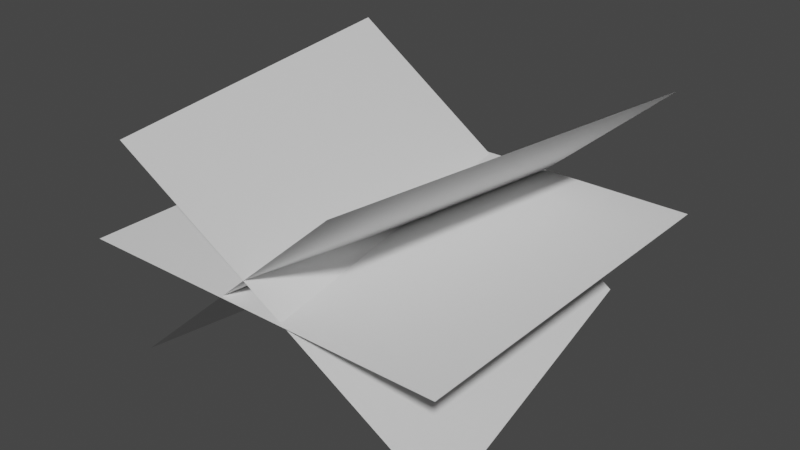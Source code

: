 # Source: grassclump.blend  (saved by Blender 2.90.8; exported with 4.5.12 LTS)
import bpy
from mathutils import Matrix  # noqa: F401  (used for matrix-valued properties, if any)

bpy.ops.wm.read_factory_settings(use_empty=True)
scene = bpy.context.scene
scene.name = 'Scene'

# ---- collections
col_collection = bpy.data.collections.new('Collection'); scene.collection.children.link(col_collection)

# ---- world
world_world = bpy.data.worlds.new('World'); scene.world = world_world
world_world.use_nodes = True; world_world.node_tree.nodes.clear()
_N = world_world.node_tree.nodes; _L = world_world.node_tree.links
n0 = _N.new('ShaderNodeOutputWorld'); n0.name = 'World Output'; n0.location = (300, 300)
n1 = _N.new('ShaderNodeBackground'); n1.name = 'Background'; n1.location = (10, 300)
n1.inputs[0].default_value = (0.05088, 0.05088, 0.05088, 1.0)
_L.new(n1.outputs[0], n0.inputs[0])
n0.is_active_output = True
world_world.color = (0.05088, 0.05088, 0.05088)
world_world.use_sun_shadow = False
world_world.sun_shadow_jitter_overblur = 0.0

# ---- meshes
me_grass = bpy.data.meshes.new('Grass')
me_grass.from_pydata([(-0.1, -0.1, 0.0), (0.1, -0.1, 0.0), (-0.1, 0.1, 0.0), (0.1, 0.1, 0.0), (-0.09036, -0.0858, -0.06417), (0.05937, -0.1114, 0.06594), (-0.05671, 0.1114, -0.06417), (0.09301, 0.0858, 0.06594), (-0.05683, -0.1122, 0.06558), (0.09238, -0.0845, -0.0647), (-0.09327, 0.0845, 0.06558), (0.05594, 0.1122, -0.0647)], [], [(0, 1, 3, 2), (4, 5, 7, 6), (8, 9, 11, 10)])
_uv = me_grass.uv_layers.new(name='UVMap')
_uv.uv.foreach_set('vector', [0.0, 0.0, 1.0, 0.0, 1.0, 1.0, 0.0, 1.0, 0.0, 0.0, 1.0, 0.0, 1.0, 1.0, 0.0, 1.0, 0.0, 0.0, 1.0, 0.0, 1.0, 1.0, 0.0, 1.0])
me_grass.use_remesh_fix_poles = True
me_grass.use_remesh_preserve_attributes = False
me_grass.use_mirror_vertex_groups = False
me_grass.update()

# ---- objects
ob_grass = bpy.data.objects.new('Grass', me_grass)

# ---- transforms, parenting, visibility, modifiers, constraints
ob_grass.location = (0.0, 0.0, 0.0)
ob_grass.lineart.crease_threshold = 0.0

# ---- collection membership
col_collection.objects.link(ob_grass)

# ---- scene / render settings (as saved in the file)
scene.frame_start = 1; scene.frame_end = 250; scene.frame_set(1)
scene.render.engine = 'BLENDER_EEVEE_NEXT'
scene.cycles.use_denoising = False
scene.cycles.samples = 128
scene.cycles.sampling_pattern = 'TABULATED_SOBOL'
scene.cycles.use_adaptive_sampling = False
scene.cycles.use_light_tree = False
scene.view_settings.view_transform = 'Filmic'
bpy.context.view_layer.update()

# ---- added for rendering (the .blend has no active camera and no usable light): camera, sun
cam_auto = bpy.data.cameras.new('AutoCamera')
cam_auto.lens = 50.0
cam_auto.sensor_width = 36.0
cam_auto.clip_end = 1000.0
ob_auto_camera = bpy.data.objects.new('AutoCamera', cam_auto)
scene.collection.objects.link(ob_auto_camera)
ob_auto_camera.location = (0.303183, -0.363819, 0.24317)
ob_auto_camera.rotation_euler = (1.09748, -7.21219e-08, 0.694738)
scene.camera = ob_auto_camera
light_auto_sun = bpy.data.lights.new('AutoSun', 'SUN')
light_auto_sun.energy = 3.0
light_auto_sun.angle = 0.0523599
ob_auto_sun = bpy.data.objects.new('AutoSun', light_auto_sun)
scene.collection.objects.link(ob_auto_sun)
ob_auto_sun.rotation_euler = (0.872665, 0.174533, 0.523599)
bpy.context.view_layer.update()
